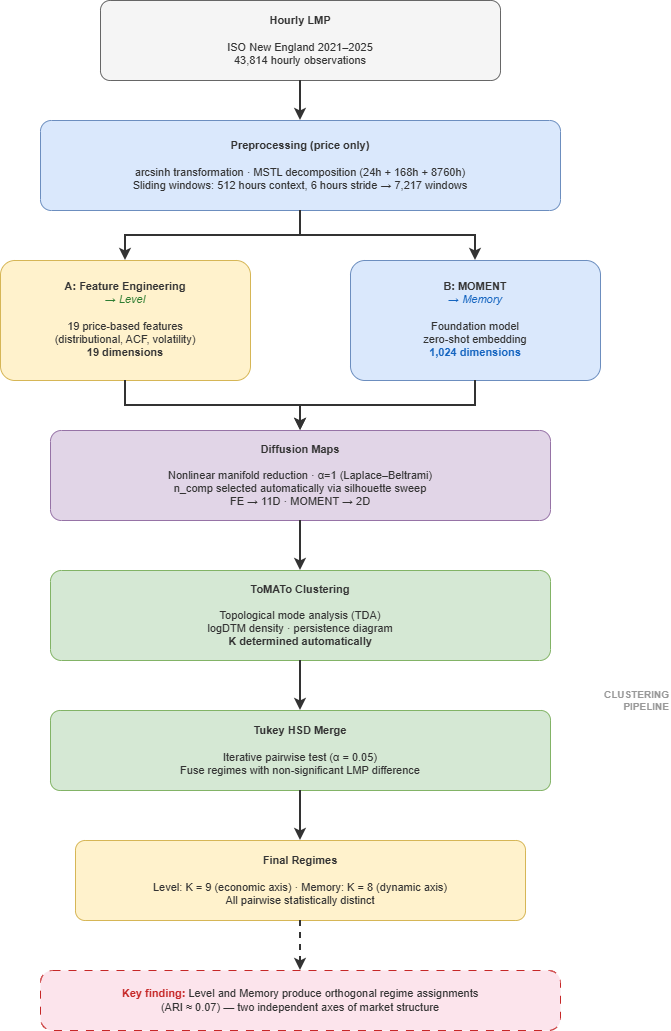

The diagram above was exported from draw.io. Its source (the exported page's mxGraphModel, read from the mxfile embedded in the PNG):
<mxGraphModel dx="1885" dy="1036" grid="1" gridSize="10" guides="1" tooltips="1" connect="1" arrows="1" fold="1" page="1" pageScale="1" pageWidth="800" pageHeight="1200" math="0" shadow="0">
  <root>
    <mxCell id="0" />
    <mxCell id="1" parent="0" />
    <mxCell id="b1" parent="1" style="rounded=1;whiteSpace=wrap;html=1;fillColor=#f5f5f5;strokeColor=#666666;fontColor=#333333;fontSize=11;verticalAlign=middle;spacingTop=5;spacingBottom=5;arcSize=12;" value="&lt;b&gt;Hourly LMP&lt;/b&gt;&lt;br&gt;&lt;br&gt;ISO New England 2021–2025&lt;br&gt;43,814 hourly observations" vertex="1">
      <mxGeometry height="80" width="400" x="200" y="20" as="geometry" />
    </mxCell>
    <mxCell id="a12" edge="1" parent="1" source="b1" style="edgeStyle=orthogonalEdgeStyle;rounded=0;orthogonalLoop=1;jettySize=auto;html=1;strokeWidth=2;strokeColor=#333333;" target="b2">
      <mxGeometry relative="1" as="geometry" />
    </mxCell>
    <mxCell id="b2" parent="1" style="rounded=1;whiteSpace=wrap;html=1;fillColor=#dae8fc;strokeColor=#6c8ebf;fontColor=#333333;fontSize=11;verticalAlign=middle;spacingTop=5;spacingBottom=5;arcSize=12;" value="&lt;b&gt;Preprocessing (price only)&lt;/b&gt;&lt;br&gt;&lt;br&gt;arcsinh transformation · MSTL decomposition (24h + 168h + 8760h)&lt;br&gt;Sliding windows: 512 hours context, 6 hours stride → 7,217 windows" vertex="1">
      <mxGeometry height="90" width="520" x="140" y="140" as="geometry" />
    </mxCell>
    <mxCell id="a2a" edge="1" parent="1" source="b2" style="edgeStyle=orthogonalEdgeStyle;rounded=0;orthogonalLoop=1;jettySize=auto;html=1;strokeWidth=2;strokeColor=#333333;" target="b3a">
      <mxGeometry relative="1" as="geometry" />
    </mxCell>
    <mxCell id="a2b" edge="1" parent="1" source="b2" style="edgeStyle=orthogonalEdgeStyle;rounded=0;orthogonalLoop=1;jettySize=auto;html=1;strokeWidth=2;strokeColor=#333333;" target="b3b">
      <mxGeometry relative="1" as="geometry" />
    </mxCell>
    <mxCell id="b3a" parent="1" style="rounded=1;whiteSpace=wrap;html=1;fillColor=#fff2cc;strokeColor=#d6b656;fontColor=#333333;fontSize=11;verticalAlign=middle;spacingTop=3;spacingBottom=5;arcSize=12;" value="&lt;b&gt;A: Feature Engineering&lt;/b&gt;&lt;br&gt;&lt;font color=&quot;#2e7d32&quot;&gt;→ &lt;i&gt;Level&lt;/i&gt;&lt;/font&gt;&lt;br&gt;&lt;br&gt;19 price-based features&lt;br&gt;(distributional, ACF, volatility)&lt;br&gt;&lt;b&gt;19 dimensions&lt;/b&gt;" vertex="1">
      <mxGeometry height="120" width="250" x="100" y="280" as="geometry" />
    </mxCell>
    <mxCell id="b3b" parent="1" style="rounded=1;whiteSpace=wrap;html=1;fillColor=#dae8fc;strokeColor=#6c8ebf;fontColor=#333333;fontSize=11;verticalAlign=middle;spacingTop=3;spacingBottom=5;arcSize=12;" value="&lt;b&gt;B: MOMENT&lt;/b&gt;&lt;br&gt;&lt;font color=&quot;#1565c0&quot;&gt;→ &lt;i&gt;Memory&lt;/i&gt;&lt;/font&gt;&lt;br&gt;&lt;br&gt;Foundation model&lt;br&gt;zero-shot embedding&lt;br&gt;&lt;b&gt;&lt;font color=&quot;#1565c0&quot;&gt;1,024 dimensions&lt;/font&gt;&lt;/b&gt;" vertex="1">
      <mxGeometry height="120" width="250" x="450" y="280" as="geometry" />
    </mxCell>
    <mxCell id="a3a4" edge="1" parent="1" source="b3a" style="edgeStyle=orthogonalEdgeStyle;rounded=0;orthogonalLoop=1;jettySize=auto;html=1;strokeWidth=2;strokeColor=#333333;" target="b4">
      <mxGeometry relative="1" as="geometry" />
    </mxCell>
    <mxCell id="a3b4" edge="1" parent="1" source="b3b" style="edgeStyle=orthogonalEdgeStyle;rounded=0;orthogonalLoop=1;jettySize=auto;html=1;strokeWidth=2;strokeColor=#333333;" target="b4">
      <mxGeometry relative="1" as="geometry" />
    </mxCell>
    <mxCell id="b4" parent="1" style="rounded=1;whiteSpace=wrap;html=1;fillColor=#e1d5e7;strokeColor=#9673a6;fontColor=#333333;fontSize=11;verticalAlign=middle;spacingTop=5;spacingBottom=5;arcSize=12;" value="&lt;b&gt;Diffusion Maps&lt;/b&gt;&lt;br&gt;&lt;br&gt;Nonlinear manifold reduction · α=1 (Laplace–Beltrami)&lt;br&gt;n_comp selected automatically via silhouette sweep&lt;br&gt;FE → 11D · MOMENT → 2D" vertex="1">
      <mxGeometry height="90" width="500" x="150" y="450" as="geometry" />
    </mxCell>
    <mxCell id="a45" edge="1" parent="1" source="b4" style="edgeStyle=orthogonalEdgeStyle;rounded=0;orthogonalLoop=1;jettySize=auto;html=1;strokeWidth=2;strokeColor=#333333;" target="b5">
      <mxGeometry relative="1" as="geometry" />
    </mxCell>
    <mxCell id="b5" parent="1" style="rounded=1;whiteSpace=wrap;html=1;fillColor=#d5e8d4;strokeColor=#82b366;fontColor=#333333;fontSize=11;verticalAlign=middle;spacingTop=5;spacingBottom=5;arcSize=12;" value="&lt;b&gt;ToMATo Clustering&lt;/b&gt;&lt;br&gt;&lt;br&gt;Topological mode analysis (TDA)&lt;br&gt;logDTM density · persistence diagram&lt;br&gt;&lt;b&gt;K determined automatically&lt;/b&gt;" vertex="1">
      <mxGeometry height="90" width="500" x="150" y="590" as="geometry" />
    </mxCell>
    <mxCell id="a56" edge="1" parent="1" source="b5" style="edgeStyle=orthogonalEdgeStyle;rounded=0;orthogonalLoop=1;jettySize=auto;html=1;strokeWidth=2;strokeColor=#333333;" target="b6">
      <mxGeometry relative="1" as="geometry" />
    </mxCell>
    <mxCell id="b6" parent="1" style="rounded=1;whiteSpace=wrap;html=1;fillColor=#d5e8d4;strokeColor=#82b366;fontColor=#333333;fontSize=11;verticalAlign=middle;spacingTop=5;spacingBottom=5;arcSize=12;" value="&lt;b&gt;Tukey HSD Merge&lt;/b&gt;&lt;br&gt;&lt;br&gt;Iterative pairwise test (α = 0.05)&lt;br&gt;Fuse regimes with non-significant LMP difference" vertex="1">
      <mxGeometry height="80" width="500" x="150" y="730" as="geometry" />
    </mxCell>
    <mxCell id="a67" edge="1" parent="1" source="b6" style="edgeStyle=orthogonalEdgeStyle;rounded=0;orthogonalLoop=1;jettySize=auto;html=1;strokeWidth=2;strokeColor=#333333;" target="b7">
      <mxGeometry relative="1" as="geometry" />
    </mxCell>
    <mxCell id="b7" parent="1" style="rounded=1;whiteSpace=wrap;html=1;fillColor=#fff2cc;strokeColor=#d6b656;fontColor=#333333;fontSize=11;verticalAlign=middle;spacingTop=5;spacingBottom=5;arcSize=12;" value="&lt;b&gt;Final Regimes&lt;/b&gt;&lt;br&gt;&lt;br&gt;Level: K = 9 (economic axis) · Memory: K = 8 (dynamic axis)&lt;br&gt;All pairwise statistically distinct" vertex="1">
      <mxGeometry height="80" width="450" x="175" y="860" as="geometry" />
    </mxCell>
    <mxCell id="a78" edge="1" parent="1" source="b7" style="edgeStyle=orthogonalEdgeStyle;rounded=0;orthogonalLoop=1;jettySize=auto;html=1;strokeWidth=2;strokeColor=#333333;dashed=1;" target="b8">
      <mxGeometry relative="1" as="geometry" />
    </mxCell>
    <mxCell id="b8" parent="1" style="rounded=1;whiteSpace=wrap;html=1;fillColor=#fce4ec;strokeColor=#c62828;fontColor=#333333;fontSize=11;verticalAlign=middle;spacingTop=5;spacingBottom=5;arcSize=20;dashed=1;dashPattern=8 8;" value="&lt;b&gt;&lt;font color=&quot;#c62828&quot;&gt;Key finding:&lt;/font&gt;&lt;/b&gt; Level and Memory produce orthogonal regime assignments&lt;br&gt;(ARI ≈ 0.07) — two independent axes of market structure" vertex="1">
      <mxGeometry height="60" width="520" x="140" y="990" as="geometry" />
    </mxCell>
    <mxCell id="lbl1" parent="1" style="text;html=1;fontSize=10;fontColor=#999999;align=right;verticalAlign=middle;fontStyle=1;" value="CLUSTERING&lt;br&gt;PIPELINE" vertex="1">
      <mxGeometry height="40" width="100" x="670" y="700" as="geometry" />
    </mxCell>
  </root>
</mxGraphModel>